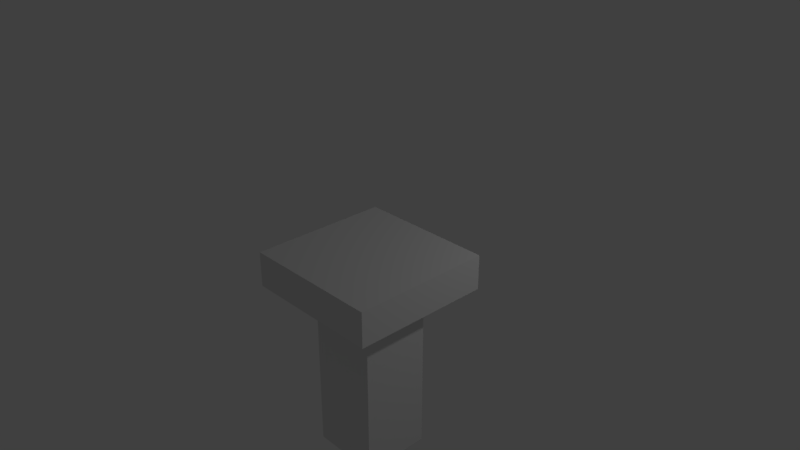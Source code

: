 # Source: Column.blend  (saved by Blender 2.78.0; exported with 4.5.12 LTS)
import bpy
from mathutils import Matrix  # noqa: F401  (used for matrix-valued properties, if any)

bpy.ops.wm.read_factory_settings(use_empty=True)
scene = bpy.context.scene
scene.name = 'Scene'

# ---- collections
col_collection_1 = bpy.data.collections.new('Collection 1'); scene.collection.children.link(col_collection_1)

# ---- materials (node trees are filled in below, after node groups)
mat_material = bpy.data.materials.new('Material')
mat_material.alpha_threshold = 0.0
mat_material.use_transparent_shadow = False
mat_material.roughness = 0.5
mat_material.line_color = (0.0, 0.0, 0.0, 1.0)

# ---- material node trees

# ---- world
world_world = bpy.data.worlds.new('World'); scene.world = world_world
world_world.color = (0.05088, 0.05088, 0.05088)
world_world.use_sun_shadow = False
world_world.sun_shadow_jitter_overblur = 0.0
world_world.cycles.sampling_method = 'MANUAL'

# ---- cameras
cam_camera = bpy.data.cameras.new('Camera')
cam_camera.clip_end = 100.0
cam_camera.lens = 35.0
cam_camera.sensor_width = 32.0
cam_camera.sensor_height = 18.0
cam_camera.ortho_scale = 7.314
cam_camera.dof.focus_distance = 0.0
cam_camera.dof.aperture_fstop = 128.0

# ---- lights
light_area = bpy.data.lights.new('Area', 'AREA')
light_area.transmission_factor = 0.0
light_area.energy = 78.54
light_area.shadow_buffer_clip_start = 0.5
light_area.shadow_soft_size = 0.1
light_area.shadow_maximum_resolution = 0.006
light_area.use_absolute_resolution = True
light_area.size = 0.1
light_area.size_y = 0.1
light_lamp = bpy.data.lights.new('Lamp', 'POINT')
light_lamp.transmission_factor = 0.0
light_lamp.cutoff_distance = 30.0
light_lamp.energy = 100.0
light_lamp.shadow_buffer_clip_start = 1.001
light_lamp.shadow_soft_size = 0.1
light_lamp.shadow_maximum_resolution = 0.006
light_lamp.use_absolute_resolution = True

# ---- meshes
me_cube = bpy.data.meshes.new('Cube')
me_cube.from_pydata([(0.9991, 0.9999, -0.5), (0.9991, -1.0, -0.5), (-1.001, -1.0, -0.5), (-1.001, 0.9999, -0.5), (0.9991, 0.9999, 1.007e-07), (0.9991, -1.0, 1.007e-07), (-1.001, -1.0, 1.007e-07), (-1.001, 0.9999, 1.007e-07), (0.9991, -5.347e-05, -0.5), (-0.0008662, 0.9999, -0.5), (-0.0008665, -1.0, -0.5), (-1.001, -5.317e-05, -0.5), (0.4991, -0.5001, -3.0), (0.9991, -0.5001, -0.5), (-0.5009, 0.9999, -0.5), (-0.5009, -1.0, -0.5), (-1.001, 0.4999, -0.5), (0.9991, 0.4999, -0.5), (0.4991, 0.9999, -0.5), (0.4991, -1.0, -0.5), (-1.001, -0.5001, -0.5), (-0.5009, -5.324e-05, -0.5), (0.4991, -5.339e-05, -0.5), (-0.0008663, 0.4999, -0.5), (-0.0008664, -0.5001, -0.5), (0.4991, -0.5001, -0.5), (0.4991, 0.4999, -0.5), (-0.5009, 0.4999, -0.5), (-0.5009, -0.5001, -0.5), (-0.0008664, -0.5001, -3.0), (0.4991, -5.339e-05, -3.0), (0.4991, 0.4999, -3.0), (-0.0008663, 0.4999, -3.0), (-0.5009, 0.4999, -3.0), (-0.5009, -5.324e-05, -3.0), (-0.5009, -0.5001, -3.0)], [], [(28, 15, 2, 20), (4, 7, 6, 5), (0, 4, 5, 1, 13, 8, 17), (1, 5, 6, 2, 15, 10, 19), (2, 6, 7, 3, 16, 11, 20), (4, 0, 18, 9, 14, 3, 7), (18, 26, 23, 27, 14, 9), (23, 26, 31, 32, 33, 27), (25, 19, 10, 15, 28, 24), (13, 1, 19, 25), (8, 13, 25, 22, 26, 17), (0, 17, 26, 18), (14, 27, 16, 3), (31, 30, 12, 29, 35, 34, 33, 32), (27, 21, 28, 20, 11, 16), (28, 21, 27, 33, 34, 35), (24, 28, 35, 29, 12, 25), (26, 22, 25, 12, 30, 31)])
_uv = me_cube.uv_layers.new(name='UVMap')
_uv.uv.foreach_set('vector', [0.2995, 0.6989, 0.3992, 0.6989, 0.3992, 0.7987, 0.2995, 0.7987, 0.3992, 0.000269, 0.3992, 0.3992, 0.000269, 0.3992, 0.000269, 0.000269, 0.3997, 0.3992, 0.4995, 0.3992, 0.4995, 0.7981, 0.3997, 0.7981, 0.3997, 0.6984, 0.3997, 0.5987, 0.3997, 0.4989, 0.5997, 0.7981, 0.5, 0.7981, 0.5, 0.3992, 0.5997, 0.3992, 0.5997, 0.4989, 0.5997, 0.5987, 0.5997, 0.6984, 0.5997, 0.3992, 0.5, 0.3992, 0.5, 0.000269, 0.5997, 0.000269, 0.5997, 0.1, 0.5997, 0.1997, 0.5997, 0.2995, 0.4995, 0.3992, 0.3997, 0.3992, 0.3997, 0.2995, 0.3997, 0.1997, 0.3997, 0.1, 0.3997, 0.000269, 0.4995, 0.000269, 0.000269, 0.4995, 0.1, 0.4995, 0.1, 0.5992, 0.1, 0.6989, 0.000269, 0.6989, 0.000269, 0.5992, 0.7, 0.3992, 0.6003, 0.3992, 0.6003, 0.000269, 0.7, 0.000269, 0.7997, 0.000269, 0.7997, 0.3992, 0.2995, 0.4995, 0.3992, 0.4995, 0.3992, 0.5992, 0.3992, 0.6989, 0.2995, 0.6989, 0.2995, 0.5992, 0.2995, 0.3997, 0.3992, 0.3997, 0.3992, 0.4995, 0.2995, 0.4995, 0.1997, 0.3997, 0.2995, 0.3997, 0.2995, 0.4995, 0.1997, 0.4995, 0.1, 0.4995, 0.1, 0.3997, 0.000269, 0.3997, 0.1, 0.3997, 0.1, 0.4995, 0.000269, 0.4995, 0.000269, 0.6989, 0.1, 0.6989, 0.1, 0.7987, 0.000269, 0.7987, 0.3997, 0.9981, 0.3997, 0.8984, 0.3997, 0.7987, 0.4995, 0.7987, 0.5992, 0.7987, 0.5992, 0.8984, 0.5992, 0.9981, 0.4995, 0.9981, 0.1, 0.6989, 0.1997, 0.6989, 0.2995, 0.6989, 0.2995, 0.7987, 0.1997, 0.7987, 0.1, 0.7987, 0.8003, 0.000269, 0.9, 0.000269, 0.9997, 0.000269, 0.9997, 0.3992, 0.9, 0.3992, 0.8003, 0.3992, 0.3992, 0.8989, 0.3992, 0.9987, 0.000269, 0.9987, 0.000269, 0.8989, 0.000269, 0.7992, 0.3992, 0.7992, 0.7997, 0.7987, 0.7, 0.7987, 0.6003, 0.7987, 0.6003, 0.3997, 0.7, 0.3997, 0.7997, 0.3997])
me_cube.materials.append(mat_material)
me_cube.use_remesh_preserve_volume = False
me_cube.use_remesh_preserve_attributes = False
me_cube.use_mirror_vertex_groups = False
me_cube.update()

# ---- objects
ob_area = bpy.data.objects.new('Area', light_area)
ob_column = bpy.data.objects.new('Column', me_cube)
ob_lamp = bpy.data.objects.new('Lamp', light_lamp)
ob_camera = bpy.data.objects.new('Camera', cam_camera)

# ---- transforms, parenting, visibility, modifiers, constraints
ob_area.location = (-1.698, -2.431, -3.599)
ob_area.lineart.crease_threshold = 0.0
ob_column.location = (0.0008664, 5.341e-05, -1.007e-07)
ob_column.lock_rotations_4d = False
ob_column.empty_display_type = 'ARROWS'
ob_column.lineart.crease_threshold = 0.0
ob_lamp.location = (4.076, 3.065, 3.279)
ob_lamp.rotation_euler = (0.6503, 0.05522, 1.866)
ob_lamp.lock_rotations_4d = False
ob_lamp.empty_display_type = 'ARROWS'
ob_lamp.color = (0.0, 0.0, 0.0, 0.0)
ob_lamp.lineart.crease_threshold = 0.0
ob_camera.location = (7.481, -6.508, 5.344)
ob_camera.rotation_euler = (1.109, 0.0, 0.8149)
ob_camera.lock_rotations_4d = False
ob_camera.empty_display_type = 'ARROWS'
ob_camera.color = (0.0, 0.0, 0.0, 0.0)
ob_camera.display_type = 'WIRE'
ob_camera.lineart.crease_threshold = 0.0

# ---- collection membership
col_collection_1.objects.link(ob_area)
col_collection_1.objects.link(ob_column)
col_collection_1.objects.link(ob_lamp)
col_collection_1.objects.link(ob_camera)

# ---- scene / render settings (as saved in the file)
scene.camera = ob_camera
scene.frame_start = 1; scene.frame_end = 250; scene.frame_set(6)
scene.render.engine = 'BLENDER_EEVEE_NEXT'
scene.render.resolution_percentage = 50
scene.render.dither_intensity = 0.0
scene.cycles.use_denoising = False
scene.cycles.samples = 128
scene.cycles.sampling_pattern = 'TABULATED_SOBOL'
scene.cycles.light_sampling_threshold = 0.0
scene.cycles.use_adaptive_sampling = False
scene.cycles.use_light_tree = False
scene.cycles.blur_glossy = 0.0
scene.cycles.sample_clamp_indirect = 0.0
scene.view_settings.view_transform = 'Standard'
bpy.context.view_layer.update()
